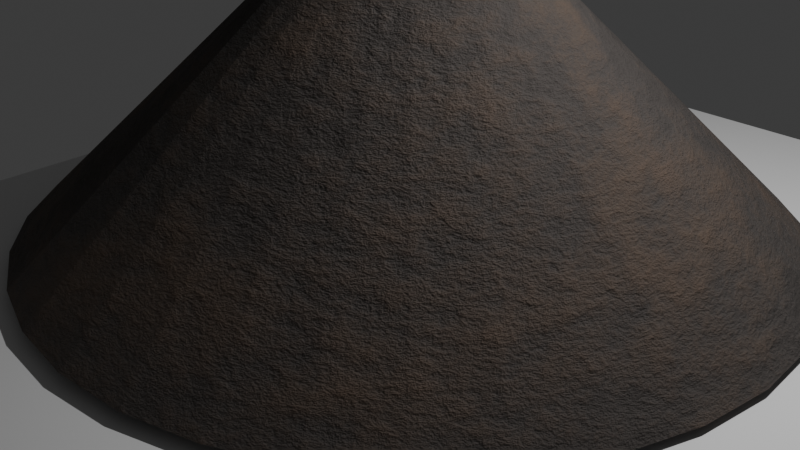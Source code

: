 # Source: Ridho_Day2_GunungBerapi.blend  (saved by Blender 5.2.44; exported with 4.5.12 LTS)
import bpy
from mathutils import Matrix  # noqa: F401  (used for matrix-valued properties, if any)

bpy.ops.wm.read_factory_settings(use_empty=True)
scene = bpy.context.scene
scene.name = 'Scene'

# ---- collections
col_collection = bpy.data.collections.new('Collection'); scene.collection.children.link(col_collection)

# ---- materials (node trees are filled in below, after node groups)
mat_tekstur_gunung_berapi = bpy.data.materials.new('Tekstur Gunung Berapi')

# ---- material node trees
mat_tekstur_gunung_berapi.use_nodes = True; mat_tekstur_gunung_berapi.node_tree.nodes.clear()
_N = mat_tekstur_gunung_berapi.node_tree.nodes; _L = mat_tekstur_gunung_berapi.node_tree.links
n0 = _N.new('ShaderNodeOutputMaterial'); n0.name = 'Material Output'; n0.location = (700, 0)
n1 = _N.new('ShaderNodeBsdfPrincipled'); n1.name = 'Principled BSDF'; n1.location = (450, 0)
n1.inputs[2].default_value = 0.95
n1.inputs[10].default_value = 0.005
n2 = _N.new('ShaderNodeTexNoise'); n2.name = 'Noise Texture'; n2.location = (-500, 100)
n2.width = 160
n2.inputs[2].default_value = 4.0
n2.inputs[3].default_value = 8.0
n2.inputs[4].default_value = 0.8
n3 = _N.new('ShaderNodeValToRGB'); n3.name = 'Color Ramp'; n3.location = (-150, 100)
while len(n3.color_ramp.elements) > 1: n3.color_ramp.elements.remove(n3.color_ramp.elements[-1])
n3.color_ramp.elements[0].position = 0.0; n3.color_ramp.elements[0].color = (0.01, 0.008, 0.006, 1.0)
_e = n3.color_ramp.elements.new(0.45); _e.color = (0.07, 0.06, 0.055, 1.0)
_e = n3.color_ramp.elements.new(1.0); _e.color = (0.2, 0.12, 0.07, 1.0)
n4 = _N.new('ShaderNodeBump'); n4.name = 'Bump'; n4.location = (200, -150)
n4.inputs[0].default_value = 0.8
n4.inputs[1].default_value = 0.3
_L.new(n2.outputs[0], n3.inputs[0])
_L.new(n3.outputs[0], n1.inputs[0])
_L.new(n2.outputs[0], n4.inputs[3])
_L.new(n4.outputs[0], n1.inputs[5])
_L.new(n1.outputs[0], n0.inputs[0])
n0.is_active_output = True

# ---- world
world_world = bpy.data.worlds.new('World'); scene.world = world_world
world_world.use_nodes = True; world_world.node_tree.nodes.clear()
_N = world_world.node_tree.nodes; _L = world_world.node_tree.links
n0 = _N.new('ShaderNodeOutputWorld'); n0.name = 'World Output'; n0.location = (200, 100)
n1 = _N.new('ShaderNodeBackground'); n1.name = 'Background'; n1.location = (-200, 100)
n1.inputs[0].default_value = (0.05088, 0.05088, 0.05088, 1.0)
_L.new(n1.outputs[0], n0.inputs[0])
n0.is_active_output = True
world_world.color = (0.05088, 0.05088, 0.05088)
world_world.sun_shadow_jitter_overblur = 0.0

# ---- cameras
cam_camera = bpy.data.cameras.new('Camera')
cam_camera.clip_end = 100.0
cam_camera.ortho_scale = 7.314

# ---- lights
light_light = bpy.data.lights.new('Light', 'POINT')
light_light.energy = 1000.0
light_light.shadow_soft_size = 0.1

# ---- meshes
me_kerucut = bpy.data.meshes.new('Kerucut')
me_kerucut.from_pydata([(0.0, 2.17, -1.071), (0.4234, 2.128, -1.071), (0.8305, 2.005, -1.071), (1.206, 1.804, -1.071), (1.534, 1.534, -1.071), (1.804, 1.206, -1.071), (2.005, 0.8305, -1.071), (2.128, 0.4234, -1.071), (2.17, 2.795e-09, -1.071), (2.128, -0.4234, -1.071), (2.005, -0.8305, -1.071), (1.804, -1.206, -1.071), (1.534, -1.534, -1.071), (1.206, -1.804, -1.071), (0.8305, -2.005, -1.071), (0.4234, -2.128, -1.071), (0.0, -2.17, -1.071), (-0.4234, -2.128, -1.071), (-0.8305, -2.005, -1.071), (-1.206, -1.804, -1.071), (-1.534, -1.534, -1.071), (-1.804, -1.206, -1.071), (-2.005, -0.8305, -1.071), (-2.128, -0.4234, -1.071), (-2.17, 2.795e-09, -1.071), (-2.128, 0.4234, -1.071), (-2.005, 0.8305, -1.071), (-1.804, 1.206, -1.071), (-1.534, 1.534, -1.071), (-1.206, 1.804, -1.071), (-0.8305, 2.005, -1.071), (-0.4234, 2.128, -1.071), (0.0, 2.795e-09, 3.269), (-0.6028, 0.9022, 1.099), (0.0, 1.085, 1.099), (-1.002, -0.4152, 1.099), (0.4152, -1.002, 1.099), (0.4234, 2.128, -1.071), (0.0, 0.0, 3.269), (-0.4234, 2.128, -1.071), (-0.6269, -2.067, -1.071), (0.4192, 0.1737, 2.362), (-0.2641, -0.3952, 2.319), (-0.2608, 0.3903, 2.33), (0.4538, 0.09026, 2.344), (-0.3507, -0.3507, 2.277), (-0.4519, -0.1872, 2.291), (0.1797, -0.4338, 2.33), (0.4578, 2.795e-09, 2.354), (-0.4128, -0.2758, 2.276), (0.0, 0.4739, 2.321), (0.4469, -0.0889, 2.358), (-0.09145, 0.4597, 2.332), (0.4268, -0.1768, 2.345), (-0.4763, -0.09473, 2.298), (0.09236, 0.4643, 2.322), (0.3837, -0.2564, 2.346), (-0.4851, 2.795e-09, 2.299), (0.3271, -0.3271, 2.344), (-0.4779, 0.09506, 2.295), (0.2585, -0.3869, 2.339), (-0.4452, 0.1844, 2.305), (0.09236, 0.4643, 2.322), (-0.3693, 0.2467, 2.381), (0.1813, 0.4378, 2.321), (0.09132, -0.4591, 2.333), (-0.3264, 0.3264, 2.346), (0.2626, 0.3929, 2.324), (0.0, -0.4665, 2.336), (0.3323, 0.3323, 2.329), (-0.09208, -0.4629, 2.325), (-0.1803, 0.4353, 2.327), (0.3764, 0.2515, 2.364), (-0.1817, -0.4386, 2.32), (-0.09052, 0.4551, 2.341), (1.007e-08, 0.4739, 1.564), (1.007e-08, -1.055e-08, 2.512), (1.007e-08, -7.758e-09, 2.512), (0.4192, 0.1737, 1.604), (-0.2641, -0.3952, 1.561), (-0.2608, 0.3903, 1.573), (0.4538, 0.09026, 1.587), (-0.3507, -0.3507, 1.52), (-0.4519, -0.1872, 1.534), (0.1797, -0.4338, 1.573), (0.4578, -7.758e-09, 1.596), (-0.4128, -0.2758, 1.519), (0.4469, -0.0889, 1.601), (-0.09145, 0.4597, 1.574), (0.4268, -0.1768, 1.588), (-0.4763, -0.09473, 1.541), (0.09236, 0.4643, 1.565), (0.3837, -0.2564, 1.589), (-0.4851, -7.758e-09, 1.542), (0.3271, -0.3271, 1.587), (-0.4779, 0.09506, 1.537), (0.2585, -0.3869, 1.581), (-0.4452, 0.1844, 1.548), (0.09236, 0.4643, 1.565), (-0.3693, 0.2467, 1.624), (0.1813, 0.4378, 1.564), (0.09132, -0.4591, 1.576), (-0.3264, 0.3264, 1.589), (0.2626, 0.3929, 1.567), (1.007e-08, -0.4665, 1.579), (0.3323, 0.3323, 1.572), (-0.09208, -0.4629, 1.568), (-0.1803, 0.4353, 1.57), (0.3764, 0.2515, 1.606), (-0.1817, -0.4386, 1.562), (-0.09052, 0.4551, 1.584)], [(38, 32), (85, 48), (79, 42), (97, 61), (109, 73), (81, 44), (74, 110), (91, 55), (95, 59), (106, 70), (78, 41), (96, 60), (104, 68), (93, 57), (98, 62), (94, 58), (101, 65), (47, 84), (108, 72), (107, 71), (43, 80), (75, 50), (52, 88), (90, 54), (46, 83), (92, 56), (53, 89), (105, 69), (67, 103), (82, 45), (99, 63), (100, 64), (87, 51), (86, 49), (102, 66)], [(1, 62, 64, 2), (2, 64, 67, 3), (3, 67, 69, 4), (4, 69, 72, 5), (5, 72, 41, 6), (6, 41, 44, 7), (7, 44, 48, 8), (8, 48, 51, 9), (9, 51, 53, 10), (10, 53, 56, 11), (11, 56, 58, 12), (12, 58, 60, 13), (13, 60, 47, 36, 14), (14, 36, 47, 65, 15), (15, 65, 68, 16), (16, 68, 70, 17), (17, 70, 73, 18, 40), (18, 73, 42, 19), (19, 42, 45, 20), (20, 45, 49, 21), (21, 49, 46, 35, 22), (22, 35, 46, 54, 23), (23, 54, 57, 24), (24, 57, 59, 25), (25, 59, 61, 26), (26, 61, 63, 27), (27, 63, 66, 28), (28, 66, 43, 33, 29), (29, 33, 43, 71, 30), (37, 1, 2, 3, 4, 5, 6, 7, 8, 9, 10, 11, 12, 13, 14, 15, 16, 17, 40, 18, 19, 20, 21, 22, 23, 24, 25, 26, 27, 28, 29, 30, 31, 39), (30, 71, 74, 31), (39, 52, 50, 34, 0), (0, 37, 39), (0, 34, 50, 55, 37)])
_uv = me_kerucut.uv_layers.new(name='UVMap')
_uv.uv.foreach_set('vector', [0.2968, 0.4854, 0.2602, 0.3014, 0.2701, 0.2984, 0.3418, 0.4717, 0.3418, 0.4717, 0.2701, 0.2984, 0.279, 0.2935, 0.3833, 0.4496, 0.3833, 0.4496, 0.279, 0.2935, 0.2868, 0.2868, 0.4197, 0.4197, 0.4197, 0.4197, 0.2868, 0.2868, 0.2916, 0.2778, 0.4496, 0.3833, 0.4496, 0.3833, 0.2916, 0.2778, 0.2964, 0.2692, 0.4717, 0.3418, 0.4717, 0.3418, 0.2964, 0.2692, 0.3002, 0.26, 0.4854, 0.2968, 0.4854, 0.2968, 0.3002, 0.26, 0.3006, 0.25, 0.49, 0.25, 0.49, 0.25, 0.3006, 0.25, 0.2994, 0.2402, 0.4854, 0.2032, 0.4854, 0.2032, 0.2994, 0.2402, 0.2972, 0.2304, 0.4717, 0.1582, 0.4717, 0.1582, 0.2972, 0.2304, 0.2924, 0.2216, 0.4496, 0.1167, 0.4496, 0.1167, 0.2924, 0.2216, 0.2862, 0.2138, 0.4197, 0.08029, 0.4197, 0.08029, 0.2862, 0.2138, 0.2786, 0.2072, 0.3833, 0.05045, 0.3833, 0.05045, 0.2786, 0.2072, 0.2699, 0.202, 0.2959, 0.1391, 0.3418, 0.02827, 0.3418, 0.02827, 0.2959, 0.1391, 0.2699, 0.202, 0.2601, 0.1992, 0.2968, 0.01461, 0.2968, 0.01461, 0.2601, 0.1992, 0.25, 0.1984, 0.25, 0.01, 0.25, 0.01, 0.25, 0.1984, 0.2398, 0.1988, 0.2032, 0.01461, 0.2032, 0.01461, 0.2398, 0.1988, 0.2299, 0.2015, 0.1582, 0.02827, 0.1807, 0.02144, 0.1582, 0.02827, 0.2299, 0.2015, 0.2208, 0.2063, 0.1167, 0.05045, 0.1167, 0.05045, 0.2208, 0.2063, 0.2112, 0.2112, 0.08029, 0.08029, 0.08029, 0.08029, 0.2112, 0.2112, 0.2043, 0.2195, 0.05045, 0.1167, 0.05045, 0.1167, 0.2043, 0.2195, 0.2, 0.2293, 0.1391, 0.2041, 0.02827, 0.1582, 0.02827, 0.1582, 0.1391, 0.2041, 0.2, 0.2293, 0.1973, 0.2395, 0.01461, 0.2032, 0.01461, 0.2032, 0.1973, 0.2395, 0.1964, 0.25, 0.01, 0.25, 0.01, 0.25, 0.1964, 0.25, 0.1971, 0.2605, 0.01461, 0.2968, 0.01461, 0.2968, 0.1971, 0.2605, 0.2008, 0.2704, 0.02827, 0.3418, 0.02827, 0.3418, 0.2008, 0.2704, 0.2092, 0.2773, 0.05045, 0.3833, 0.05045, 0.3833, 0.2092, 0.2773, 0.2139, 0.2861, 0.08029, 0.4197, 0.08029, 0.4197, 0.2139, 0.2861, 0.2212, 0.2932, 0.1833, 0.3498, 0.1167, 0.4496, 0.1167, 0.4496, 0.1833, 0.3498, 0.2212, 0.2932, 0.2301, 0.2981, 0.1582, 0.4717, 0.7968, 0.4854, 0.7968, 0.4854, 0.8418, 0.4717, 0.8833, 0.4496, 0.9197, 0.4197, 0.9496, 0.3833, 0.9717, 0.3418, 0.9854, 0.2968, 0.99, 0.25, 0.9854, 0.2032, 0.9717, 0.1582, 0.9496, 0.1167, 0.9197, 0.08029, 0.8833, 0.05045, 0.8418, 0.02827, 0.7968, 0.01461, 0.75, 0.01, 0.7032, 0.01461, 0.6807, 0.02144, 0.6582, 0.02827, 0.6167, 0.05045, 0.5803, 0.08029, 0.5504, 0.1167, 0.5283, 0.1582, 0.5146, 0.2032, 0.51, 0.25, 0.5146, 0.2968, 0.5283, 0.3418, 0.5504, 0.3833, 0.5803, 0.4197, 0.6167, 0.4496, 0.6582, 0.4717, 0.7032, 0.4854, 0.7032, 0.4854, 0.1582, 0.4717, 0.2301, 0.2981, 0.24, 0.3003, 0.2032, 0.4854, 0.2032, 0.4854, 0.2399, 0.3008, 0.25, 0.3024, 0.25, 0.37, 0.25, 0.49, 0.75, 0.49, 0.7968, 0.4854, 0.7032, 0.4854, 0.25, 0.49, 0.25, 0.37, 0.25, 0.3024, 0.2602, 0.3014, 0.2968, 0.4854])
me_kerucut.materials.append(mat_tekstur_gunung_berapi)
me_kerucut.update()
me_plane = bpy.data.meshes.new('Plane')
me_plane.from_pydata([(-0.8902, -1.002, -0.1027), (1.112, -0.9892, -0.007306), (-0.9031, 0.9979, -0.05725), (1.101, 1.011, 0.0168)], [], [(0, 1, 3, 2)])
_uv = me_plane.uv_layers.new(name='UVMap')
_uv.uv.foreach_set('vector', [0.0, 0.0, 1.0, 0.0, 1.0, 1.0, 0.0, 1.0])
me_plane.update()

# ---- objects
ob_light = bpy.data.objects.new('Light', light_light)
ob_camera = bpy.data.objects.new('Camera', cam_camera)
ob_kerucut = bpy.data.objects.new('Kerucut', me_kerucut)
ob_plane = bpy.data.objects.new('Plane', me_plane)

# ---- transforms, parenting, visibility, modifiers, constraints
ob_light.location = (4.076, 1.005, 5.904)
ob_light.rotation_euler = (0.6503, 0.05522, 1.866)
ob_light.lock_rotations_4d = False
ob_light.empty_display_type = 'ARROWS'
ob_light.color = (0.0, 0.0, 0.0, 0.0)
ob_light.lineart.crease_threshold = 0.0
ob_camera.location = (7.359, -6.926, 4.958)
ob_camera.rotation_euler = (1.109, 0.0, 0.8149)
ob_camera.lock_rotations_4d = False
ob_camera.empty_display_type = 'ARROWS'
ob_camera.color = (0.0, 0.0, 0.0, 0.0)
ob_camera.display_type = 'WIRE'
ob_camera.lineart.crease_threshold = 0.0
ob_kerucut.location = (0.2756, -0.08363, 0.9794)
ob_kerucut.scale = (1.8, 1.758, 0.8459)
ob_plane.location = (0.008295, -0.3273, 0.0)
ob_plane.scale = (4.33, 5.222, 1.0)

# ---- collection membership
col_collection.objects.link(ob_light)
col_collection.objects.link(ob_camera)
col_collection.objects.link(ob_kerucut)
col_collection.objects.link(ob_plane)

# ---- scene / render settings (as saved in the file)
scene.camera = ob_camera
scene.frame_start = 1; scene.frame_end = 250; scene.frame_set(1)
scene.render.engine = 'BLENDER_EEVEE_NEXT'
scene.render.bake_bias = 0.0
scene.render.bake_samples = 0
scene.render.compositor_device = 'GPU'
scene.eevee.use_volume_custom_range = False
scene.eevee.fast_gi_thickness_near = 0.1
scene.eevee.fast_gi_thickness_far = 0.0
scene.eevee.ray_tracing_options.screen_trace_thickness = 0.1
bpy.context.view_layer.update()
